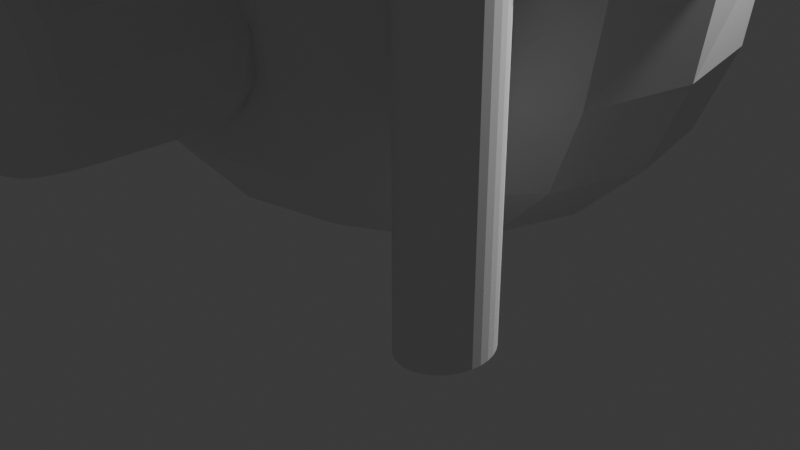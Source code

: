 # Source: ball_drop_machine.blend  (saved by Blender 4.0.36; exported with 4.5.12 LTS)
import bpy
from mathutils import Matrix  # noqa: F401  (used for matrix-valued properties, if any)

bpy.ops.wm.read_factory_settings(use_empty=True)
scene = bpy.context.scene
scene.name = 'Scene'

# ---- collections
col_collection = bpy.data.collections.new('Collection'); scene.collection.children.link(col_collection)

# ---- materials (node trees are filled in below, after node groups)
mat_material = bpy.data.materials.new('Material')
mat_material.alpha_threshold = 0.0
mat_material.use_transparent_shadow = False
mat_material.roughness = 0.5
mat_material.line_color = (0.0, 0.0, 0.0, 1.0)

# ---- material node trees
mat_material.use_nodes = True; mat_material.node_tree.nodes.clear()
_N = mat_material.node_tree.nodes; _L = mat_material.node_tree.links
n0 = _N.new('ShaderNodeOutputMaterial'); n0.name = 'Material Output'; n0.location = (300, 300)
n1 = _N.new('ShaderNodeBsdfPrincipled'); n1.name = 'Principled BSDF'; n1.location = (10, 300)
n1.inputs[3].default_value = 1.45
_L.new(n1.outputs[0], n0.inputs[0])
n0.is_active_output = True

# ---- world
world_world = bpy.data.worlds.new('World'); scene.world = world_world
world_world.use_nodes = True; world_world.node_tree.nodes.clear()
_N = world_world.node_tree.nodes; _L = world_world.node_tree.links
n0 = _N.new('ShaderNodeOutputWorld'); n0.name = 'World Output'; n0.location = (300, 300)
n1 = _N.new('ShaderNodeBackground'); n1.name = 'Background'; n1.location = (10, 300)
n1.inputs[0].default_value = (0.05088, 0.05088, 0.05088, 1.0)
_L.new(n1.outputs[0], n0.inputs[0])
n0.is_active_output = True
world_world.color = (0.05088, 0.05088, 0.05088)
world_world.use_sun_shadow = False
world_world.sun_shadow_jitter_overblur = 0.0

# ---- cameras
cam_camera = bpy.data.cameras.new('Camera')
cam_camera.clip_end = 100.0
cam_camera.ortho_scale = 7.314

# ---- lights
light_light = bpy.data.lights.new('Light', 'POINT')
light_light.transmission_factor = 0.0
light_light.use_soft_falloff = False
light_light.energy = 1000.0
light_light.shadow_soft_size = 0.1
light_light.shadow_maximum_resolution = 0.006
light_light.use_absolute_resolution = True

# ---- meshes
me_cube = bpy.data.meshes.new('Cube')
me_cube.from_pydata([(1.0, 1.0, 1.0), (1.0, 1.0, -1.0), (1.0, -1.0, 1.0), (1.0, -1.0, -1.0), (-1.0, 1.0, 1.0), (-1.0, 1.0, -1.0), (-1.0, -1.0, 1.0), (-1.0, -1.0, -1.0), (-1.0, 1.0, -5.258), (-1.0, -1.0, -5.258), (1.0, 1.0, -5.258), (1.0, -1.0, -5.258), (0.02923, 0.5686, -0.9152), (0.02923, 0.5686, -5.201), (0.1697, 0.5537, -0.9152), (0.1697, 0.5537, -5.201), (0.3047, 0.5094, -0.9152), (0.3047, 0.5094, -5.201), (0.4291, 0.4374, -0.9152), (0.4291, 0.4374, -5.201), (0.5382, 0.3406, -0.9152), (0.5382, 0.3406, -5.201), (0.6277, 0.2226, -0.9152), (0.6277, 0.2226, -5.201), (0.6943, 0.08793, -0.9152), (0.6943, 0.08793, -5.201), (0.7352, -0.05815, -0.9152), (0.7352, -0.05815, -5.201), (0.749, -0.2101, -0.9152), (0.749, -0.2101, -5.201), (0.7352, -0.362, -0.9152), (0.7352, -0.362, -5.201), (0.6943, -0.5081, -0.9152), (0.6943, -0.5081, -5.201), (0.6277, -0.6427, -0.9152), (0.6277, -0.6427, -5.201), (0.5382, -0.7607, -0.9152), (0.5382, -0.7607, -5.201), (0.4291, -0.8575, -0.9152), (0.4291, -0.8575, -5.201), (0.3047, -0.9295, -0.9152), (0.3047, -0.9295, -5.201), (0.1697, -0.9738, -0.9152), (0.1697, -0.9738, -5.201), (0.02923, -0.9888, -0.9152), (0.02923, -0.9888, -5.201), (-0.1112, -0.9738, -0.9152), (-0.1112, -0.9738, -5.201), (-0.2462, -0.9295, -0.9152), (-0.2462, -0.9295, -5.201), (-0.3707, -0.8575, -0.9152), (-0.3707, -0.8575, -5.201), (-0.4798, -0.7607, -0.9152), (-0.4798, -0.7607, -5.201), (-0.5693, -0.6427, -0.9152), (-0.5693, -0.6427, -5.201), (-0.6358, -0.5081, -0.9152), (-0.6358, -0.5081, -5.201), (-0.6768, -0.362, -0.9152), (-0.6768, -0.362, -5.201), (-0.6906, -0.2101, -0.9152), (-0.6906, -0.2101, -5.201), (-0.6768, -0.05815, -0.9152), (-0.6768, -0.05815, -5.201), (-0.6358, 0.08793, -0.9152), (-0.6358, 0.08793, -5.201), (-0.5693, 0.2226, -0.9152), (-0.5693, 0.2226, -5.201), (-0.4798, 0.3406, -0.9152), (-0.4798, 0.3406, -5.201), (-0.3707, 0.4374, -0.9152), (-0.3707, 0.4374, -5.201), (-0.2462, 0.5094, -0.9152), (-0.2462, 0.5094, -5.201), (-0.1112, 0.5537, -0.9152), (-0.1112, 0.5537, -5.201), (0.0, 0.336, 0.9422), (0.0, 0.336, 0.5277), (0.05436, 0.3295, 0.9422), (0.05436, 0.3295, 0.5277), (0.1066, 0.3104, 0.9422), (0.1066, 0.3104, 0.5277), (0.1548, 0.2793, 0.9422), (0.1548, 0.2793, 0.5277), (0.197, 0.2376, 0.9422), (0.197, 0.2376, 0.5277), (0.2317, 0.1867, 0.9422), (0.2317, 0.1867, 0.5277), (0.2574, 0.1286, 0.9422), (0.2574, 0.1286, 0.5277), (0.2733, 0.06554, 0.9422), (0.2733, 0.06554, 0.5277), (0.2786, 0.0, 0.9422), (0.2786, 0.0, 0.5277), (0.2733, -0.06554, 0.9422), (0.2733, -0.06554, 0.5277), (0.2574, -0.1286, 0.9422), (0.2574, -0.1286, 0.5277), (0.2317, -0.1867, 0.9422), (0.2317, -0.1867, 0.5277), (0.197, -0.2376, 0.9422), (0.197, -0.2376, 0.5277), (0.1548, -0.2793, 0.9422), (0.1548, -0.2793, 0.5277), (0.1066, -0.3104, 0.9422), (0.1066, -0.3104, 0.5277), (0.05436, -0.3295, 0.9422), (0.05436, -0.3295, 0.5277), (0.0, -0.336, 0.9422), (0.0, -0.336, 0.5277), (-0.05436, -0.3295, 0.9422), (-0.05436, -0.3295, 0.5277), (-0.1066, -0.3104, 0.9422), (-0.1066, -0.3104, 0.5277), (-0.1548, -0.2793, 0.9422), (-0.1548, -0.2793, 0.5277), (-0.197, -0.2376, 0.9422), (-0.197, -0.2376, 0.5277), (-0.2317, -0.1867, 0.9422), (-0.2317, -0.1867, 0.5277), (-0.2574, -0.1286, 0.9422), (-0.2574, -0.1286, 0.5277), (-0.2733, -0.06554, 0.9422), (-0.2733, -0.06554, 0.5277), (-0.2786, 0.0, 0.9422), (-0.2786, 0.0, 0.5277), (-0.2733, 0.06554, 0.9422), (-0.2733, 0.06554, 0.5277), (-0.2574, 0.1286, 0.9422), (-0.2574, 0.1286, 0.5277), (-0.2317, 0.1867, 0.9422), (-0.2317, 0.1867, 0.5277), (-0.197, 0.2376, 0.9422), (-0.197, 0.2376, 0.5277), (-0.1548, 0.2793, 0.9422), (-0.1548, 0.2793, 0.5277), (-0.1066, 0.3104, 0.9422), (-0.1066, 0.3104, 0.5277), (-0.05436, 0.3295, 0.9422), (-0.05436, 0.3295, 0.5277), (-1.0, 1.0, -5.224), (-1.0, -1.0, -5.224), (1.0, 1.0, -5.224), (1.0, -1.0, -5.224), (-1.0, 1.0, -5.176), (-1.0, -1.0, -5.176), (1.0, 1.0, -5.176), (1.0, -1.0, -5.176), (0.9831, -1.0, -1.0), (0.9831, 1.0, -1.0), (0.9831, -1.0, -5.258), (0.9831, 1.0, -5.258), (-0.9679, 1.0, -1.0), (-0.9679, -1.0, -1.0), (-0.9679, 1.0, -5.258), (-0.9679, -1.0, -5.258), (-1.0, 1.0, -5.294), (-1.0, -1.0, -5.294), (1.0, 1.0, -5.294), (1.0, -1.0, -5.294), (1.0, 0.8714, -1.0), (-1.0, 0.8714, -1.0), (1.0, 0.8714, -5.258), (-1.0, 0.8714, -5.258), (0.9334, -1.0, -1.0), (0.9334, 1.0, -1.0), (0.9334, -1.0, -5.258), (0.9334, 1.0, -5.258), (-1.0, 1.0, -5.171), (-1.0, -1.0, -5.171), (1.0, 1.0, -5.171), (1.0, -1.0, -5.171), (-1.0, 1.0, -5.252), (-1.0, -1.0, -5.252), (1.0, 1.0, -5.252), (1.0, -1.0, -5.252), (-0.9285, 1.0, -1.0), (-0.9285, -1.0, -1.0), (-0.9285, 1.0, -5.258), (-0.9285, -1.0, -5.258), (1.001, -0.8061, -1.036), (1.001, -0.8061, -5.128), (1.004, 0.8526, -1.036), (1.004, 0.8526, -5.128), (0.9804, -0.8061, -1.602), (0.9804, -0.8061, -4.562), (0.9804, 0.8526, -1.036), (0.9804, 0.8526, -5.128), (-0.9249, 0.8503, -0.9948), (-0.9249, 0.8503, -5.167), (-0.9249, -0.9986, -0.9948), (-0.9249, -0.9986, -5.167), (-0.9787, 0.8503, -0.9948), (-0.9787, 0.8503, -5.167), (-0.9787, -0.9986, -0.9948), (-0.9787, -0.9986, -5.167), (0.9293, 0.9963, -0.9867), (0.9293, 0.9963, -5.131), (0.9293, 0.9577, -0.9867), (0.9293, 0.9577, -5.131), (-0.9377, 0.9963, -0.9867), (-0.9377, 0.9963, -5.131), (-0.9377, 0.9577, -0.9867), (-0.9377, 0.9577, -5.131), (-0.9972, -0.9801, -0.9572), (-0.9972, -0.9801, -5.165), (-0.9972, 0.8931, -0.9572), (-0.9972, 0.8931, -5.165), (-0.9681, -0.9801, -0.9572), (-0.9681, -0.9801, -5.165), (-0.9681, 0.8931, -0.9572), (-0.9681, 0.8931, -5.165), (-0.9362, 0.9227, -5.24), (-0.9362, 0.9227, -5.273), (-0.9362, -0.9737, -5.24), (-0.9362, -0.9737, -5.273), (0.9104, 0.9227, -5.24), (0.9104, 0.9227, -5.273), (0.9104, -0.9737, -5.24), (0.9104, -0.9737, -5.273), (1.005, -1.012, -1.003), (1.005, -1.012, -0.9651), (1.005, 0.9851, -1.003), (1.005, 0.9851, -0.9651), (-0.9746, -1.012, -1.003), (-0.9746, -1.012, -0.9651), (-0.9746, 0.9851, -1.003), (-0.9746, 0.9851, -0.9651)], [(21, 19), (20, 22), (22, 24), (24, 26), (26, 28), (28, 30), (31, 29), (30, 32), (33, 31), (32, 34), (34, 36), (36, 38), (38, 40), (41, 39), (40, 42), (43, 41), (42, 44), (45, 43), (44, 46), (47, 45), (46, 48), (49, 47), (48, 50), (51, 49), (50, 52), (52, 54), (54, 56), (56, 58), (58, 60), (61, 59), (63, 61), (71, 69), (75, 74)], [(0, 4, 6, 2), (3, 2, 6, 7), (7, 6, 4, 5), (5, 1, 160, 161), (1, 0, 2, 3), (5, 4, 0, 1), (10, 11, 143, 142), (1, 5, 7, 3), (8, 9, 155, 154), (3, 11, 150, 148), (78, 79, 81, 80), (76, 77, 79, 78), (80, 81, 83, 82), (82, 83, 85, 84), (84, 85, 87, 86), (86, 87, 89, 88), (88, 89, 91, 90), (90, 91, 93, 92), (92, 93, 95, 94), (94, 95, 97, 96), (96, 97, 99, 98), (98, 99, 101, 100), (100, 101, 103, 102), (102, 103, 105, 104), (104, 105, 107, 106), (106, 107, 109, 108), (108, 109, 111, 110), (110, 111, 113, 112), (112, 113, 115, 114), (114, 115, 117, 116), (116, 117, 119, 118), (118, 119, 121, 120), (120, 121, 123, 122), (122, 123, 125, 124), (124, 125, 127, 126), (126, 127, 129, 128), (128, 129, 131, 130), (130, 131, 133, 132), (132, 133, 135, 134), (134, 135, 137, 136), (78, 80, 82, 84, 86, 88, 90, 92, 94, 96, 98, 100, 102, 104, 106, 108, 110, 112, 114, 116, 118, 120, 122, 124, 126, 128, 130, 132, 134, 136, 138, 76), (136, 137, 139, 138), (138, 139, 77, 76), (81, 79, 77, 139, 137, 135, 133, 131, 129, 127, 125, 123, 121, 119, 117, 115, 113, 111, 109, 107, 105, 103, 101, 99, 97, 95, 93, 91, 89, 87, 85, 83), (14, 12, 13, 15), (17, 19, 18, 16), (71, 70, 72, 73), (18, 19, 17, 15, 13, 75, 73, 71, 70, 72, 74, 12, 14, 16), (143, 141, 145, 147), (8, 10, 142, 140), (11, 9, 141, 143), (9, 8, 140, 141), (147, 145, 157, 159), (141, 140, 144, 145), (142, 143, 147, 146), (140, 142, 146, 144), (148, 150, 166, 164), (11, 10, 151, 150), (1, 3, 148, 149), (10, 1, 149, 151), (152, 154, 178, 176), (5, 8, 154, 152), (7, 5, 152, 153), (9, 7, 153, 155), (157, 156, 168, 169), (145, 144, 156, 157), (146, 147, 159, 158), (144, 146, 158, 156), (161, 160, 162, 163), (8, 5, 161, 163), (10, 8, 163, 162), (1, 10, 162, 160), (165, 164, 166, 167), (150, 151, 167, 166), (151, 149, 165, 167), (149, 148, 164, 165), (170, 171, 175, 174), (158, 159, 171, 170), (156, 158, 170, 168), (159, 157, 169, 171), (172, 174, 175, 173), (168, 170, 174, 172), (171, 169, 173, 175), (169, 168, 172, 173), (177, 176, 178, 179), (153, 152, 176, 177), (155, 153, 177, 179), (154, 155, 179, 178), (180, 181, 183, 182), (182, 183, 187, 186), (186, 187, 185, 184), (184, 185, 181, 180), (182, 186, 184, 180), (187, 183, 181, 185), (188, 189, 191, 190), (190, 191, 195, 194), (194, 195, 193, 192), (192, 193, 189, 188), (190, 194, 192, 188), (195, 191, 189, 193), (196, 197, 199, 198), (198, 199, 203, 202), (202, 203, 201, 200), (200, 201, 197, 196), (198, 202, 200, 196), (203, 199, 197, 201), (204, 205, 207, 206), (206, 207, 211, 210), (210, 211, 209, 208), (208, 209, 205, 204), (206, 210, 208, 204), (211, 207, 205, 209), (212, 213, 215, 214), (214, 215, 219, 218), (218, 219, 217, 216), (216, 217, 213, 212), (214, 218, 216, 212), (219, 215, 213, 217), (220, 221, 223, 222), (222, 223, 227, 226), (226, 227, 225, 224), (224, 225, 221, 220), (222, 226, 224, 220), (227, 223, 221, 225)])
_uv = me_cube.uv_layers.new(name='UVMap')
_uv.uv.foreach_set('vector', [0.625, 0.5, 0.875, 0.5, 0.875, 0.75, 0.625, 0.75, 0.375, 0.75, 0.625, 0.75, 0.625, 1.0, 0.375, 1.0, 0.375, 0.0, 0.625, 0.0, 0.625, 0.25, 0.375, 0.25, 0.375, 0.25, 0.375, 0.5, 0.375, 0.5, 0.375, 0.25, 0.375, 0.5, 0.625, 0.5, 0.625, 0.75, 0.375, 0.75, 0.375, 0.25, 0.625, 0.25, 0.625, 0.5, 0.375, 0.5, 0.375, 0.5, 0.375, 0.75, 0.375, 0.75, 0.375, 0.5, 0.0, 0.0, 0.0, 0.0, 0.0, 0.0, 0.0, 0.0, 0.375, 0.25, 0.375, 0.0, 0.375, 0.0, 0.375, 0.25, 0.0, 0.0, 0.0, 0.0, 0.0, 0.0, 0.0, 0.0, 1.0, 0.5, 1.0, 1.0, 0.9688, 1.0, 0.9688, 0.5, 0.9688, 0.5, 0.9688, 1.0, 0.9375, 1.0, 0.9375, 0.5, 0.9375, 0.5, 0.9375, 1.0, 0.9062, 1.0, 0.9062, 0.5, 0.9062, 0.5, 0.9062, 1.0, 0.875, 1.0, 0.875, 0.5, 0.875, 0.5, 0.875, 1.0, 0.8438, 1.0, 0.8438, 0.5, 0.8438, 0.5, 0.8438, 1.0, 0.8125, 1.0, 0.8125, 0.5, 0.8125, 0.5, 0.8125, 1.0, 0.7812, 1.0, 0.7812, 0.5, 0.7812, 0.5, 0.7812, 1.0, 0.75, 1.0, 0.75, 0.5, 0.75, 0.5, 0.75, 1.0, 0.7188, 1.0, 0.7188, 0.5, 0.7188, 0.5, 0.7188, 1.0, 0.6875, 1.0, 0.6875, 0.5, 0.6875, 0.5, 0.6875, 1.0, 0.6562, 1.0, 0.6562, 0.5, 0.6562, 0.5, 0.6562, 1.0, 0.625, 1.0, 0.625, 0.5, 0.625, 0.5, 0.625, 1.0, 0.5938, 1.0, 0.5938, 0.5, 0.5938, 0.5, 0.5938, 1.0, 0.5625, 1.0, 0.5625, 0.5, 0.5625, 0.5, 0.5625, 1.0, 0.5312, 1.0, 0.5312, 0.5, 0.5312, 0.5, 0.5312, 1.0, 0.5, 1.0, 0.5, 0.5, 0.5, 0.5, 0.5, 1.0, 0.4688, 1.0, 0.4688, 0.5, 0.4688, 0.5, 0.4688, 1.0, 0.4375, 1.0, 0.4375, 0.5, 0.4375, 0.5, 0.4375, 1.0, 0.4062, 1.0, 0.4062, 0.5, 0.4062, 0.5, 0.4062, 1.0, 0.375, 1.0, 0.375, 0.5, 0.375, 0.5, 0.375, 1.0, 0.3438, 1.0, 0.3438, 0.5, 0.3438, 0.5, 0.3438, 1.0, 0.3125, 1.0, 0.3125, 0.5, 0.3125, 0.5, 0.3125, 1.0, 0.2812, 1.0, 0.2812, 0.5, 0.2812, 0.5, 0.2812, 1.0, 0.25, 1.0, 0.25, 0.5, 0.25, 0.5, 0.25, 1.0, 0.2188, 1.0, 0.2188, 0.5, 0.2188, 0.5, 0.2188, 1.0, 0.1875, 1.0, 0.1875, 0.5, 0.1875, 0.5, 0.1875, 1.0, 0.1562, 1.0, 0.1562, 0.5, 0.1562, 0.5, 0.1562, 1.0, 0.125, 1.0, 0.125, 0.5, 0.125, 0.5, 0.125, 1.0, 0.09375, 1.0, 0.09375, 0.5, 0.09375, 0.5, 0.09375, 1.0, 0.0625, 1.0, 0.0625, 0.5, 0.2968, 0.4854, 0.3418, 0.4717, 0.3833, 0.4496, 0.4197, 0.4197, 0.4496, 0.3833, 0.4717, 0.3418, 0.4854, 0.2968, 0.49, 0.25, 0.4854, 0.2032, 0.4717, 0.1582, 0.4496, 0.1167, 0.4197, 0.08029, 0.3833, 0.05045, 0.3418, 0.02827, 0.2968, 0.01461, 0.25, 0.01, 0.2032, 0.01461, 0.1582, 0.02827, 0.1167, 0.05045, 0.08029, 0.08029, 0.05045, 0.1167, 0.02827, 0.1582, 0.01461, 0.2032, 0.01, 0.25, 0.01461, 0.2968, 0.02827, 0.3418, 0.05045, 0.3833, 0.08029, 0.4197, 0.1167, 0.4496, 0.1582, 0.4717, 0.2032, 0.4854, 0.25, 0.49, 0.0625, 0.5, 0.0625, 1.0, 0.03125, 1.0, 0.03125, 0.5, 0.03125, 0.5, 0.03125, 1.0, 0.0, 1.0, 0.0, 0.5, 0.8418, 0.4717, 0.7968, 0.4854, 0.75, 0.49, 0.7032, 0.4854, 0.6582, 0.4717, 0.6167, 0.4496, 0.5803, 0.4197, 0.5504, 0.3833, 0.5283, 0.3418, 0.5146, 0.2968, 0.51, 0.25, 0.5146, 0.2032, 0.5283, 0.1582, 0.5504, 0.1167, 0.5803, 0.08029, 0.6167, 0.05045, 0.6582, 0.02827, 0.7032, 0.01461, 0.75, 0.01, 0.7968, 0.01461, 0.8418, 0.02827, 0.8833, 0.05045, 0.9197, 0.08029, 0.9496, 0.1167, 0.9717, 0.1582, 0.9854, 0.2032, 0.99, 0.25, 0.9854, 0.2968, 0.9717, 0.3418, 0.9496, 0.3833, 0.9197, 0.4197, 0.8833, 0.4496, 0.0, 0.0, 0.0, 0.0, 0.0, 0.0, 0.0, 0.0, 0.0, 0.0, 0.0, 0.0, 0.0, 0.0, 0.0, 0.0, 0.0, 0.0, 0.0, 0.0, 0.0, 0.0, 0.0, 0.0, 0.0, 0.0, 0.0, 0.0, 0.0, 0.0, 0.0, 0.0, 0.0, 0.0, 0.0, 0.0, 0.0, 0.0, 0.0, 0.0, 0.0, 0.0, 0.0, 0.0, 0.0, 0.0, 0.0, 0.0, 0.0, 0.0, 0.0, 0.0, 0.0, 0.0, 0.0, 0.0, 0.0, 0.0, 0.0, 0.0, 0.375, 0.25, 0.375, 0.5, 0.375, 0.5, 0.375, 0.25, 0.0, 0.0, 0.0, 0.0, 0.0, 0.0, 0.0, 0.0, 0.375, 0.0, 0.375, 0.25, 0.375, 0.25, 0.375, 0.0, 0.0, 0.0, 0.0, 0.0, 0.0, 0.0, 0.0, 0.0, 0.375, 0.0, 0.375, 0.25, 0.375, 0.25, 0.375, 0.0, 0.375, 0.5, 0.375, 0.75, 0.375, 0.75, 0.375, 0.5, 0.375, 0.25, 0.375, 0.5, 0.375, 0.5, 0.375, 0.25, 0.0, 0.0, 0.0, 0.0, 0.0, 0.0, 0.0, 0.0, 0.375, 0.75, 0.375, 0.5, 0.375, 0.5, 0.375, 0.75, 0.0, 0.0, 0.0, 0.0, 0.0, 0.0, 0.0, 0.0, 0.375, 0.5, 0.375, 0.5, 0.375, 0.5, 0.375, 0.5, 0.375, 0.25, 0.375, 0.25, 0.375, 0.25, 0.375, 0.25, 0.375, 0.25, 0.375, 0.25, 0.375, 0.25, 0.375, 0.25, 0.0, 0.0, 0.0, 0.0, 0.0, 0.0, 0.0, 0.0, 0.0, 0.0, 0.0, 0.0, 0.0, 0.0, 0.0, 0.0, 0.375, 0.0, 0.375, 0.25, 0.375, 0.25, 0.375, 0.0, 0.375, 0.0, 0.375, 0.25, 0.375, 0.25, 0.375, 0.0, 0.375, 0.5, 0.375, 0.75, 0.375, 0.75, 0.375, 0.5, 0.375, 0.25, 0.375, 0.5, 0.375, 0.5, 0.375, 0.25, 0.375, 0.25, 0.375, 0.5, 0.375, 0.5, 0.375, 0.25, 0.375, 0.25, 0.375, 0.25, 0.375, 0.25, 0.375, 0.25, 0.375, 0.5, 0.375, 0.25, 0.375, 0.25, 0.375, 0.5, 0.375, 0.5, 0.375, 0.5, 0.375, 0.5, 0.375, 0.5, 0.375, 0.5, 0.375, 0.75, 0.375, 0.75, 0.375, 0.5, 0.375, 0.75, 0.375, 0.5, 0.375, 0.5, 0.375, 0.75, 0.375, 0.5, 0.375, 0.5, 0.375, 0.5, 0.375, 0.5, 0.0, 0.0, 0.0, 0.0, 0.0, 0.0, 0.0, 0.0, 0.375, 0.5, 0.375, 0.75, 0.375, 0.75, 0.375, 0.5, 0.375, 0.5, 0.375, 0.75, 0.375, 0.75, 0.375, 0.5, 0.375, 0.25, 0.375, 0.5, 0.375, 0.5, 0.375, 0.25, 0.0, 0.0, 0.0, 0.0, 0.0, 0.0, 0.0, 0.0, 0.125, 0.5, 0.375, 0.5, 0.375, 0.75, 0.125, 0.75, 0.375, 0.25, 0.375, 0.5, 0.375, 0.5, 0.375, 0.25, 0.0, 0.0, 0.0, 0.0, 0.0, 0.0, 0.0, 0.0, 0.375, 0.0, 0.375, 0.25, 0.375, 0.25, 0.375, 0.0, 0.375, 0.0, 0.375, 0.25, 0.375, 0.25, 0.375, 0.0, 0.0, 0.0, 0.0, 0.0, 0.0, 0.0, 0.0, 0.0, 0.0, 0.0, 0.0, 0.0, 0.0, 0.0, 0.0, 0.0, 0.375, 0.25, 0.375, 0.0, 0.375, 0.0, 0.375, 0.25, 0.375, 0.0, 0.625, 0.0, 0.625, 0.2154, 0.375, 0.2154, 0.375, 0.2154, 0.625, 0.2154, 0.625, 0.5346, 0.375, 0.5346, 0.375, 0.5346, 0.625, 0.5346, 0.5904, 0.75, 0.4096, 0.75, 0.4096, 0.75, 0.5904, 0.75, 0.625, 0.9654, 0.375, 0.9654, 0.125, 0.5346, 0.375, 0.5346, 0.4096, 0.75, 0.1596, 0.75, 0.625, 0.5346, 0.875, 0.5346, 0.8404, 0.75, 0.5904, 0.75, 0.375, 0.0, 0.625, 0.0, 0.625, 0.25, 0.375, 0.25, 0.375, 0.25, 0.625, 0.25, 0.625, 0.5, 0.375, 0.5, 0.375, 0.5, 0.625, 0.5, 0.625, 0.75, 0.375, 0.75, 0.375, 0.75, 0.625, 0.75, 0.625, 1.0, 0.375, 1.0, 0.125, 0.5, 0.375, 0.5, 0.375, 0.75, 0.125, 0.75, 0.625, 0.5, 0.875, 0.5, 0.875, 0.75, 0.625, 0.75, 0.375, 0.0, 0.625, 0.0, 0.625, 0.25, 0.375, 0.25, 0.375, 0.25, 0.625, 0.25, 0.625, 0.5, 0.375, 0.5, 0.375, 0.5, 0.625, 0.5, 0.625, 0.75, 0.375, 0.75, 0.375, 0.75, 0.625, 0.75, 0.625, 1.0, 0.375, 1.0, 0.125, 0.5, 0.375, 0.5, 0.375, 0.75, 0.125, 0.75, 0.625, 0.5, 0.875, 0.5, 0.875, 0.75, 0.625, 0.75, 0.375, 0.0, 0.625, 0.0, 0.625, 0.25, 0.375, 0.25, 0.375, 0.25, 0.625, 0.25, 0.625, 0.5, 0.375, 0.5, 0.375, 0.5, 0.625, 0.5, 0.625, 0.75, 0.375, 0.75, 0.375, 0.75, 0.625, 0.75, 0.625, 1.0, 0.375, 1.0, 0.125, 0.5, 0.375, 0.5, 0.375, 0.75, 0.125, 0.75, 0.625, 0.5, 0.875, 0.5, 0.875, 0.75, 0.625, 0.75, 0.375, 0.0, 0.625, 0.0, 0.625, 0.25, 0.375, 0.25, 0.375, 0.25, 0.625, 0.25, 0.625, 0.5, 0.375, 0.5, 0.375, 0.5, 0.625, 0.5, 0.625, 0.75, 0.375, 0.75, 0.375, 0.75, 0.625, 0.75, 0.625, 1.0, 0.375, 1.0, 0.125, 0.5, 0.375, 0.5, 0.375, 0.75, 0.125, 0.75, 0.625, 0.5, 0.875, 0.5, 0.875, 0.75, 0.625, 0.75, 0.375, -0.1173, 0.625, -0.1173, 0.625, 0.1327, 0.375, 0.1327, 0.375, 0.1327, 0.625, 0.1327, 0.625, 0.6173, 0.375, 0.6173, 0.375, 0.6173, 0.625, 0.6173, 0.625, 0.75, 0.375, 0.75, 0.375, 0.75, 0.625, 0.75, 0.625, 1.0, 0.375, 1.0, 0.125, 0.6173, 0.375, 0.6173, 0.375, 0.75, 0.125, 0.8673, 0.625, 0.6173, 0.875, 0.6173, 0.875, 0.8673, 0.625, 0.75])
me_cube.materials.append(mat_material)
me_cube.use_mirror_vertex_groups = False
me_cube.update()
me_cylinder_001 = bpy.data.meshes.new('Cylinder.001')
me_cylinder_001.from_pydata([(0.0, 1.0, -1.0), (0.0, 1.0, 1.0), (0.1951, 0.9808, -1.0), (0.1951, 0.9808, 1.0), (0.3827, 0.9239, -1.0), (0.3827, 0.9239, 1.0), (0.5556, 0.8315, -1.0), (0.5556, 0.8315, 1.0), (0.7071, 0.7071, -1.0), (0.7071, 0.7071, 1.0), (0.8315, 0.5556, -1.0), (0.8315, 0.5556, 1.0), (0.9239, 0.3827, -1.0), (0.9239, 0.3827, 1.0), (0.9808, 0.1951, -1.0), (0.9808, 0.1951, 1.0), (1.0, 0.0, -1.0), (1.0, 0.0, 1.0), (0.9808, -0.1951, -1.0), (0.9808, -0.1951, 1.0), (0.9239, -0.3827, -1.0), (0.9239, -0.3827, 1.0), (0.8315, -0.5556, -1.0), (0.8315, -0.5556, 1.0), (0.7071, -0.7071, -1.0), (0.7071, -0.7071, 1.0), (0.5556, -0.8315, -1.0), (0.5556, -0.8315, 1.0), (0.3827, -0.9239, -1.0), (0.3827, -0.9239, 1.0), (0.1951, -0.9808, -1.0), (0.1951, -0.9808, 1.0), (0.0, -1.0, -1.0), (0.0, -1.0, 1.0), (-0.1951, -0.9808, -1.0), (-0.1951, -0.9808, 1.0), (-0.3827, -0.9239, -1.0), (-0.3827, -0.9239, 1.0), (-0.5556, -0.8315, -1.0), (-0.5556, -0.8315, 1.0), (-0.7071, -0.7071, -1.0), (-0.7071, -0.7071, 1.0), (-0.8315, -0.5556, -1.0), (-0.8315, -0.5556, 1.0), (-0.9239, -0.3827, -1.0), (-0.9239, -0.3827, 1.0), (-0.9808, -0.1951, -1.0), (-0.9808, -0.1951, 1.0), (-1.0, 0.0, -1.0), (-1.0, 0.0, 1.0), (-0.9808, 0.1951, -1.0), (-0.9808, 0.1951, 1.0), (-0.9239, 0.3827, -1.0), (-0.9239, 0.3827, 1.0), (-0.8315, 0.5556, -1.0), (-0.8315, 0.5556, 1.0), (-0.7071, 0.7071, -1.0), (-0.7071, 0.7071, 1.0), (-0.5556, 0.8315, -1.0), (-0.5556, 0.8315, 1.0), (-0.3827, 0.9239, -1.0), (-0.3827, 0.9239, 1.0), (-0.1951, 0.9808, -1.0), (-0.1951, 0.9808, 1.0)], [], [(0, 1, 3, 2), (2, 3, 5, 4), (4, 5, 7, 6), (6, 7, 9, 8), (8, 9, 11, 10), (10, 11, 13, 12), (12, 13, 15, 14), (14, 15, 17, 16), (16, 17, 19, 18), (18, 19, 21, 20), (20, 21, 23, 22), (22, 23, 25, 24), (24, 25, 27, 26), (26, 27, 29, 28), (28, 29, 31, 30), (30, 31, 33, 32), (32, 33, 35, 34), (34, 35, 37, 36), (36, 37, 39, 38), (38, 39, 41, 40), (40, 41, 43, 42), (42, 43, 45, 44), (44, 45, 47, 46), (46, 47, 49, 48), (48, 49, 51, 50), (50, 51, 53, 52), (52, 53, 55, 54), (54, 55, 57, 56), (56, 57, 59, 58), (58, 59, 61, 60), (3, 1, 63, 61, 59, 57, 55, 53, 51, 49, 47, 45, 43, 41, 39, 37, 35, 33, 31, 29, 27, 25, 23, 21, 19, 17, 15, 13, 11, 9, 7, 5), (60, 61, 63, 62), (62, 63, 1, 0), (0, 2, 4, 6, 8, 10, 12, 14, 16, 18, 20, 22, 24, 26, 28, 30, 32, 34, 36, 38, 40, 42, 44, 46, 48, 50, 52, 54, 56, 58, 60, 62)])
_uv = me_cylinder_001.uv_layers.new(name='UVMap')
_uv.uv.foreach_set('vector', [1.0, 0.5, 1.0, 1.0, 0.9688, 1.0, 0.9688, 0.5, 0.9688, 0.5, 0.9688, 1.0, 0.9375, 1.0, 0.9375, 0.5, 0.9375, 0.5, 0.9375, 1.0, 0.9062, 1.0, 0.9062, 0.5, 0.9062, 0.5, 0.9062, 1.0, 0.875, 1.0, 0.875, 0.5, 0.875, 0.5, 0.875, 1.0, 0.8438, 1.0, 0.8438, 0.5, 0.8438, 0.5, 0.8438, 1.0, 0.8125, 1.0, 0.8125, 0.5, 0.8125, 0.5, 0.8125, 1.0, 0.7812, 1.0, 0.7812, 0.5, 0.7812, 0.5, 0.7812, 1.0, 0.75, 1.0, 0.75, 0.5, 0.75, 0.5, 0.75, 1.0, 0.7188, 1.0, 0.7188, 0.5, 0.7188, 0.5, 0.7188, 1.0, 0.6875, 1.0, 0.6875, 0.5, 0.6875, 0.5, 0.6875, 1.0, 0.6562, 1.0, 0.6562, 0.5, 0.6562, 0.5, 0.6562, 1.0, 0.625, 1.0, 0.625, 0.5, 0.625, 0.5, 0.625, 1.0, 0.5938, 1.0, 0.5938, 0.5, 0.5938, 0.5, 0.5938, 1.0, 0.5625, 1.0, 0.5625, 0.5, 0.5625, 0.5, 0.5625, 1.0, 0.5312, 1.0, 0.5312, 0.5, 0.5312, 0.5, 0.5312, 1.0, 0.5, 1.0, 0.5, 0.5, 0.5, 0.5, 0.5, 1.0, 0.4688, 1.0, 0.4688, 0.5, 0.4688, 0.5, 0.4688, 1.0, 0.4375, 1.0, 0.4375, 0.5, 0.4375, 0.5, 0.4375, 1.0, 0.4062, 1.0, 0.4062, 0.5, 0.4062, 0.5, 0.4062, 1.0, 0.375, 1.0, 0.375, 0.5, 0.375, 0.5, 0.375, 1.0, 0.3438, 1.0, 0.3438, 0.5, 0.3438, 0.5, 0.3438, 1.0, 0.3125, 1.0, 0.3125, 0.5, 0.3125, 0.5, 0.3125, 1.0, 0.2812, 1.0, 0.2812, 0.5, 0.2812, 0.5, 0.2812, 1.0, 0.25, 1.0, 0.25, 0.5, 0.25, 0.5, 0.25, 1.0, 0.2188, 1.0, 0.2188, 0.5, 0.2188, 0.5, 0.2188, 1.0, 0.1875, 1.0, 0.1875, 0.5, 0.1875, 0.5, 0.1875, 1.0, 0.1562, 1.0, 0.1562, 0.5, 0.1562, 0.5, 0.1562, 1.0, 0.125, 1.0, 0.125, 0.5, 0.125, 0.5, 0.125, 1.0, 0.09375, 1.0, 0.09375, 0.5, 0.09375, 0.5, 0.09375, 1.0, 0.0625, 1.0, 0.0625, 0.5, 0.2968, 0.4854, 0.25, 0.49, 0.2032, 0.4854, 0.1582, 0.4717, 0.1167, 0.4496, 0.08029, 0.4197, 0.05045, 0.3833, 0.02827, 0.3418, 0.01461, 0.2968, 0.01, 0.25, 0.01461, 0.2032, 0.02827, 0.1582, 0.05045, 0.1167, 0.08029, 0.08029, 0.1167, 0.05045, 0.1582, 0.02827, 0.2032, 0.01461, 0.25, 0.01, 0.2968, 0.01461, 0.3418, 0.02827, 0.3833, 0.05045, 0.4197, 0.08029, 0.4496, 0.1167, 0.4717, 0.1582, 0.4854, 0.2032, 0.49, 0.25, 0.4854, 0.2968, 0.4717, 0.3418, 0.4496, 0.3833, 0.4197, 0.4197, 0.3833, 0.4496, 0.3418, 0.4717, 0.0625, 0.5, 0.0625, 1.0, 0.03125, 1.0, 0.03125, 0.5, 0.03125, 0.5, 0.03125, 1.0, 0.0, 1.0, 0.0, 0.5, 0.75, 0.49, 0.7968, 0.4854, 0.8418, 0.4717, 0.8833, 0.4496, 0.9197, 0.4197, 0.9496, 0.3833, 0.9717, 0.3418, 0.9854, 0.2968, 0.99, 0.25, 0.9854, 0.2032, 0.9717, 0.1582, 0.9496, 0.1167, 0.9197, 0.08029, 0.8833, 0.05045, 0.8418, 0.02827, 0.7968, 0.01461, 0.75, 0.01, 0.7032, 0.01461, 0.6582, 0.02827, 0.6167, 0.05045, 0.5803, 0.08029, 0.5504, 0.1167, 0.5283, 0.1582, 0.5146, 0.2032, 0.51, 0.25, 0.5146, 0.2968, 0.5283, 0.3418, 0.5504, 0.3833, 0.5803, 0.4197, 0.6167, 0.4496, 0.6582, 0.4717, 0.7032, 0.4854])
_ca = me_cylinder_001.color_attributes.new('Attribute', 'BYTE_COLOR', 'CORNER')
_ca.data.foreach_set('color', [1.0, 1.0, 1.0, 1.0, 0.1144, 0.8469, 1.0, 1.0, 0.1144, 0.8469, 1.0, 1.0, 1.0, 1.0, 1.0, 1.0, 1.0, 1.0, 1.0, 1.0, 0.1144, 0.8469, 1.0, 1.0, 0.1144, 0.8469, 1.0, 1.0, 1.0, 1.0, 1.0, 1.0, 1.0, 1.0, 1.0, 1.0, 0.1144, 0.8469, 1.0, 1.0, 0.1144, 0.8469, 1.0, 1.0, 1.0, 1.0, 1.0, 1.0, 1.0, 1.0, 1.0, 1.0, 0.1144, 0.8469, 1.0, 1.0, 0.1144, 0.8469, 1.0, 1.0, 1.0, 1.0, 1.0, 1.0, 1.0, 1.0, 1.0, 1.0, 0.1144, 0.8469, 1.0, 1.0, 0.117, 0.8469, 1.0, 1.0, 1.0, 1.0, 1.0, 1.0, 1.0, 1.0, 1.0, 1.0, 0.117, 0.8469, 1.0, 1.0, 0.8879, 0.9823, 1.0, 1.0, 1.0, 1.0, 1.0, 1.0, 1.0, 1.0, 1.0, 1.0, 0.8879, 0.9823, 1.0, 1.0, 1.0, 1.0, 1.0, 1.0, 1.0, 1.0, 1.0, 1.0, 1.0, 1.0, 1.0, 1.0, 1.0, 1.0, 1.0, 1.0, 1.0, 1.0, 1.0, 1.0, 1.0, 1.0, 1.0, 1.0, 1.0, 1.0, 1.0, 1.0, 1.0, 1.0, 1.0, 1.0, 1.0, 1.0, 1.0, 1.0, 1.0, 1.0, 1.0, 1.0, 1.0, 1.0, 1.0, 1.0, 1.0, 1.0, 1.0, 1.0, 1.0, 1.0, 1.0, 1.0, 1.0, 1.0, 1.0, 1.0, 1.0, 1.0, 1.0, 1.0, 1.0, 1.0, 1.0, 1.0, 1.0, 1.0, 1.0, 1.0, 1.0, 1.0, 1.0, 1.0, 1.0, 1.0, 1.0, 1.0, 1.0, 1.0, 1.0, 1.0, 1.0, 1.0, 1.0, 1.0, 1.0, 1.0, 1.0, 1.0, 1.0, 1.0, 1.0, 1.0, 1.0, 1.0, 1.0, 1.0, 1.0, 1.0, 1.0, 1.0, 1.0, 1.0, 1.0, 1.0, 1.0, 1.0, 1.0, 1.0, 1.0, 1.0, 1.0, 1.0, 1.0, 1.0, 1.0, 1.0, 1.0, 1.0, 1.0, 1.0, 1.0, 1.0, 1.0, 1.0, 1.0, 1.0, 1.0, 1.0, 1.0, 1.0, 1.0, 1.0, 1.0, 1.0, 1.0, 1.0, 1.0, 1.0, 1.0, 1.0, 1.0, 1.0, 1.0, 1.0, 1.0, 1.0, 1.0, 1.0, 1.0, 1.0, 1.0, 1.0, 1.0, 1.0, 1.0, 1.0, 1.0, 1.0, 1.0, 1.0, 1.0, 1.0, 1.0, 1.0, 1.0, 1.0, 1.0, 1.0, 1.0, 1.0, 1.0, 1.0, 1.0, 1.0, 1.0, 1.0, 1.0, 1.0, 1.0, 1.0, 1.0, 1.0, 1.0, 1.0, 1.0, 1.0, 1.0, 1.0, 1.0, 1.0, 1.0, 1.0, 1.0, 1.0, 1.0, 1.0, 1.0, 1.0, 1.0, 1.0, 1.0, 1.0, 1.0, 1.0, 1.0, 1.0, 1.0, 1.0, 1.0, 1.0, 1.0, 1.0, 1.0, 1.0, 1.0, 1.0, 1.0, 1.0, 1.0, 1.0, 1.0, 1.0, 1.0, 1.0, 0.9387, 0.9911, 1.0, 1.0, 1.0, 1.0, 1.0, 1.0, 1.0, 1.0, 1.0, 1.0, 0.9387, 0.9911, 1.0, 1.0, 0.1559, 0.855, 1.0, 1.0, 1.0, 1.0, 1.0, 1.0, 1.0, 1.0, 1.0, 1.0, 0.1559, 0.855, 1.0, 1.0, 0.1144, 0.8469, 1.0, 1.0, 1.0, 1.0, 1.0, 1.0, 1.0, 1.0, 1.0, 1.0, 0.1144, 0.8469, 1.0, 1.0, 0.1144, 0.8469, 1.0, 1.0, 1.0, 1.0, 1.0, 1.0, 1.0, 1.0, 1.0, 1.0, 0.1144, 0.8469, 1.0, 1.0, 0.1144, 0.8469, 1.0, 1.0, 0.9734, 1.0, 1.0, 1.0, 0.9734, 1.0, 1.0, 1.0, 0.1144, 0.8469, 1.0, 1.0, 0.1274, 0.8469, 1.0, 1.0, 0.6445, 0.9473, 1.0, 1.0, 0.6445, 0.9473, 1.0, 1.0, 0.1274, 0.8469, 1.0, 1.0, 0.1144, 0.8469, 1.0, 1.0, 0.4233, 0.9047, 1.0, 1.0, 0.4233, 0.9047, 1.0, 1.0, 0.1144, 0.8469, 1.0, 1.0, 0.1144, 0.8469, 1.0, 1.0, 0.1981, 0.8632, 1.0, 1.0, 0.1981, 0.8632, 1.0, 1.0, 0.1144, 0.8469, 1.0, 1.0, 0.1144, 0.8469, 1.0, 1.0, 0.1221, 0.855, 1.0, 1.0, 0.1221, 0.855, 1.0, 1.0, 0.1144, 0.8469, 1.0, 1.0, 0.1144, 0.8469, 1.0, 1.0, 0.117, 0.8469, 1.0, 1.0, 0.1144, 0.8469, 1.0, 1.0, 0.1144, 0.8469, 1.0, 1.0, 0.1144, 0.8469, 1.0, 1.0, 0.1144, 0.8469, 1.0, 1.0, 0.1144, 0.8469, 1.0, 1.0, 0.1144, 0.8469, 1.0, 1.0, 0.1144, 0.8469, 1.0, 1.0, 0.1274, 0.8469, 1.0, 1.0, 0.1144, 0.8469, 1.0, 1.0, 0.1144, 0.8469, 1.0, 1.0, 0.1144, 0.8469, 1.0, 1.0, 0.1559, 0.855, 1.0, 1.0, 0.9387, 0.9911, 1.0, 1.0, 1.0, 1.0, 1.0, 1.0, 1.0, 1.0, 1.0, 1.0, 1.0, 1.0, 1.0, 1.0, 1.0, 1.0, 1.0, 1.0, 1.0, 1.0, 1.0, 1.0, 1.0, 1.0, 1.0, 1.0, 1.0, 1.0, 1.0, 1.0, 1.0, 1.0, 1.0, 1.0, 1.0, 1.0, 1.0, 1.0, 1.0, 1.0, 1.0, 1.0, 1.0, 1.0, 1.0, 1.0, 1.0, 1.0, 1.0, 1.0, 1.0, 1.0, 1.0, 1.0, 1.0, 1.0, 1.0, 1.0, 0.8879, 0.9823, 1.0, 1.0, 0.117, 0.8469, 1.0, 1.0, 0.1144, 0.8469, 1.0, 1.0, 0.1144, 0.8469, 1.0, 1.0, 0.1144, 0.8469, 1.0, 1.0, 0.117, 0.8469, 1.0, 1.0, 0.1144, 0.8469, 1.0, 1.0, 0.1144, 0.8469, 1.0, 1.0, 0.4564, 0.9131, 1.0, 1.0, 0.4564, 0.9131, 1.0, 1.0, 0.1144, 0.8469, 1.0, 1.0, 0.1144, 0.8469, 1.0, 1.0, 1.0, 1.0, 1.0, 1.0, 1.0, 1.0, 1.0, 1.0, 1.0, 1.0, 1.0, 1.0, 1.0, 1.0, 1.0, 1.0, 1.0, 1.0, 1.0, 1.0, 1.0, 1.0, 1.0, 1.0, 1.0, 1.0, 1.0, 1.0, 1.0, 1.0, 1.0, 1.0, 1.0, 1.0, 1.0, 1.0, 1.0, 1.0, 1.0, 1.0, 1.0, 1.0, 1.0, 1.0, 1.0, 1.0, 1.0, 1.0, 1.0, 1.0, 1.0, 1.0, 1.0, 1.0, 1.0, 1.0, 1.0, 1.0, 1.0, 1.0, 1.0, 1.0, 1.0, 1.0, 1.0, 1.0, 1.0, 1.0, 1.0, 1.0, 1.0, 1.0, 1.0, 1.0, 1.0, 1.0, 1.0, 1.0, 1.0, 1.0, 1.0, 1.0, 1.0, 1.0, 1.0, 1.0, 1.0, 1.0, 1.0, 1.0, 1.0, 1.0, 1.0, 1.0, 1.0, 1.0, 1.0, 1.0, 1.0, 1.0, 1.0, 1.0, 1.0, 1.0, 0.9734, 1.0, 1.0, 1.0, 0.6445, 0.9473, 1.0, 1.0, 0.4233, 0.9047, 1.0, 1.0, 0.1981, 0.8632, 1.0, 1.0, 0.1221, 0.855, 1.0, 1.0, 0.117, 0.8469, 1.0, 1.0, 0.4564, 0.9131, 1.0, 1.0])
me_cylinder_001.update()
me_cylinder_003 = bpy.data.meshes.new('Cylinder.003')
me_cylinder_003.from_pydata([(0.0, 1.0, -1.0), (0.0, 1.0, 1.0), (0.1951, 0.9808, -1.0), (0.1951, 0.9808, 1.0), (0.3827, 0.9239, -1.0), (0.3827, 0.9239, 1.0), (0.5556, 0.8315, -1.0), (0.5556, 0.8315, 1.0), (0.7071, 0.7071, -1.0), (0.7071, 0.7071, 1.0), (0.8315, 0.5556, -1.0), (0.8315, 0.5556, 1.0), (0.9239, 0.3827, -1.0), (0.9239, 0.3827, 1.0), (0.9808, 0.1951, -1.0), (0.9808, 0.1951, 1.0), (1.0, 0.0, -1.0), (1.0, 0.0, 1.0), (0.9808, -0.1951, -1.0), (0.9808, -0.1951, 1.0), (0.9239, -0.3827, -1.0), (0.9239, -0.3827, 1.0), (0.8315, -0.5556, -1.0), (0.8315, -0.5556, 1.0), (0.7071, -0.7071, -1.0), (0.7071, -0.7071, 1.0), (0.5556, -0.8315, -1.0), (0.5556, -0.8315, 1.0), (0.3827, -0.9239, -1.0), (0.3827, -0.9239, 1.0), (0.1951, -0.9808, -1.0), (0.1951, -0.9808, 1.0), (0.0, -1.0, -1.0), (0.0, -1.0, 1.0), (-0.1951, -0.9808, -1.0), (-0.1951, -0.9808, 1.0), (-0.3827, -0.9239, -1.0), (-0.3827, -0.9239, 1.0), (-0.5556, -0.8315, -1.0), (-0.5556, -0.8315, 1.0), (-0.7071, -0.7071, -1.0), (-0.7071, -0.7071, 1.0), (-0.8315, -0.5556, -1.0), (-0.8315, -0.5556, 1.0), (-0.9239, -0.3827, -1.0), (-0.9239, -0.3827, 1.0), (-0.9808, -0.1951, -1.0), (-0.9808, -0.1951, 1.0), (-1.0, 0.0, -1.0), (-1.0, 0.0, 1.0), (-0.9808, 0.1951, -1.0), (-0.9808, 0.1951, 1.0), (-0.9239, 0.3827, -1.0), (-0.9239, 0.3827, 1.0), (-0.8315, 0.5556, -1.0), (-0.8315, 0.5556, 1.0), (-0.7071, 0.7071, -1.0), (-0.7071, 0.7071, 1.0), (-0.5556, 0.8315, -1.0), (-0.5556, 0.8315, 1.0), (-0.3827, 0.9239, -1.0), (-0.3827, 0.9239, 1.0), (-0.1951, 0.9808, -1.0), (-0.1951, 0.9808, 1.0)], [], [(0, 1, 3, 2), (2, 3, 5, 4), (4, 5, 7, 6), (6, 7, 9, 8), (8, 9, 11, 10), (10, 11, 13, 12), (12, 13, 15, 14), (14, 15, 17, 16), (16, 17, 19, 18), (18, 19, 21, 20), (20, 21, 23, 22), (22, 23, 25, 24), (24, 25, 27, 26), (26, 27, 29, 28), (28, 29, 31, 30), (30, 31, 33, 32), (32, 33, 35, 34), (34, 35, 37, 36), (36, 37, 39, 38), (38, 39, 41, 40), (40, 41, 43, 42), (42, 43, 45, 44), (44, 45, 47, 46), (46, 47, 49, 48), (48, 49, 51, 50), (50, 51, 53, 52), (52, 53, 55, 54), (54, 55, 57, 56), (56, 57, 59, 58), (58, 59, 61, 60), (3, 1, 63, 61, 59, 57, 55, 53, 51, 49, 47, 45, 43, 41, 39, 37, 35, 33, 31, 29, 27, 25, 23, 21, 19, 17, 15, 13, 11, 9, 7, 5), (60, 61, 63, 62), (62, 63, 1, 0), (0, 2, 4, 6, 8, 10, 12, 14, 16, 18, 20, 22, 24, 26, 28, 30, 32, 34, 36, 38, 40, 42, 44, 46, 48, 50, 52, 54, 56, 58, 60, 62)])
_uv = me_cylinder_003.uv_layers.new(name='UVMap')
_uv.uv.foreach_set('vector', [1.0, 0.5, 1.0, 1.0, 0.9688, 1.0, 0.9688, 0.5, 0.9688, 0.5, 0.9688, 1.0, 0.9375, 1.0, 0.9375, 0.5, 0.9375, 0.5, 0.9375, 1.0, 0.9062, 1.0, 0.9062, 0.5, 0.9062, 0.5, 0.9062, 1.0, 0.875, 1.0, 0.875, 0.5, 0.875, 0.5, 0.875, 1.0, 0.8438, 1.0, 0.8438, 0.5, 0.8438, 0.5, 0.8438, 1.0, 0.8125, 1.0, 0.8125, 0.5, 0.8125, 0.5, 0.8125, 1.0, 0.7812, 1.0, 0.7812, 0.5, 0.7812, 0.5, 0.7812, 1.0, 0.75, 1.0, 0.75, 0.5, 0.75, 0.5, 0.75, 1.0, 0.7188, 1.0, 0.7188, 0.5, 0.7188, 0.5, 0.7188, 1.0, 0.6875, 1.0, 0.6875, 0.5, 0.6875, 0.5, 0.6875, 1.0, 0.6562, 1.0, 0.6562, 0.5, 0.6562, 0.5, 0.6562, 1.0, 0.625, 1.0, 0.625, 0.5, 0.625, 0.5, 0.625, 1.0, 0.5938, 1.0, 0.5938, 0.5, 0.5938, 0.5, 0.5938, 1.0, 0.5625, 1.0, 0.5625, 0.5, 0.5625, 0.5, 0.5625, 1.0, 0.5312, 1.0, 0.5312, 0.5, 0.5312, 0.5, 0.5312, 1.0, 0.5, 1.0, 0.5, 0.5, 0.5, 0.5, 0.5, 1.0, 0.4688, 1.0, 0.4688, 0.5, 0.4688, 0.5, 0.4688, 1.0, 0.4375, 1.0, 0.4375, 0.5, 0.4375, 0.5, 0.4375, 1.0, 0.4062, 1.0, 0.4062, 0.5, 0.4062, 0.5, 0.4062, 1.0, 0.375, 1.0, 0.375, 0.5, 0.375, 0.5, 0.375, 1.0, 0.3438, 1.0, 0.3438, 0.5, 0.3438, 0.5, 0.3438, 1.0, 0.3125, 1.0, 0.3125, 0.5, 0.3125, 0.5, 0.3125, 1.0, 0.2812, 1.0, 0.2812, 0.5, 0.2812, 0.5, 0.2812, 1.0, 0.25, 1.0, 0.25, 0.5, 0.25, 0.5, 0.25, 1.0, 0.2188, 1.0, 0.2188, 0.5, 0.2188, 0.5, 0.2188, 1.0, 0.1875, 1.0, 0.1875, 0.5, 0.1875, 0.5, 0.1875, 1.0, 0.1562, 1.0, 0.1562, 0.5, 0.1562, 0.5, 0.1562, 1.0, 0.125, 1.0, 0.125, 0.5, 0.125, 0.5, 0.125, 1.0, 0.09375, 1.0, 0.09375, 0.5, 0.09375, 0.5, 0.09375, 1.0, 0.0625, 1.0, 0.0625, 0.5, 0.2968, 0.4854, 0.25, 0.49, 0.2032, 0.4854, 0.1582, 0.4717, 0.1167, 0.4496, 0.08029, 0.4197, 0.05045, 0.3833, 0.02827, 0.3418, 0.01461, 0.2968, 0.01, 0.25, 0.01461, 0.2032, 0.02827, 0.1582, 0.05045, 0.1167, 0.08029, 0.08029, 0.1167, 0.05045, 0.1582, 0.02827, 0.2032, 0.01461, 0.25, 0.01, 0.2968, 0.01461, 0.3418, 0.02827, 0.3833, 0.05045, 0.4197, 0.08029, 0.4496, 0.1167, 0.4717, 0.1582, 0.4854, 0.2032, 0.49, 0.25, 0.4854, 0.2968, 0.4717, 0.3418, 0.4496, 0.3833, 0.4197, 0.4197, 0.3833, 0.4496, 0.3418, 0.4717, 0.0625, 0.5, 0.0625, 1.0, 0.03125, 1.0, 0.03125, 0.5, 0.03125, 0.5, 0.03125, 1.0, 0.0, 1.0, 0.0, 0.5, 0.75, 0.49, 0.7968, 0.4854, 0.8418, 0.4717, 0.8833, 0.4496, 0.9197, 0.4197, 0.9496, 0.3833, 0.9717, 0.3418, 0.9854, 0.2968, 0.99, 0.25, 0.9854, 0.2032, 0.9717, 0.1582, 0.9496, 0.1167, 0.9197, 0.08029, 0.8833, 0.05045, 0.8418, 0.02827, 0.7968, 0.01461, 0.75, 0.01, 0.7032, 0.01461, 0.6582, 0.02827, 0.6167, 0.05045, 0.5803, 0.08029, 0.5504, 0.1167, 0.5283, 0.1582, 0.5146, 0.2032, 0.51, 0.25, 0.5146, 0.2968, 0.5283, 0.3418, 0.5504, 0.3833, 0.5803, 0.4197, 0.6167, 0.4496, 0.6582, 0.4717, 0.7032, 0.4854])
me_cylinder_003.update()
me_cube_001 = bpy.data.meshes.new('Cube.001')
me_cube_001.from_pydata([(-1.0, -1.0, -1.0), (-1.0, -1.0, 1.0), (-1.0, 1.0, -1.0), (-1.0, 1.0, 1.0), (1.0, -1.0, -1.0), (1.0, -1.0, 1.0), (1.0, 1.0, -1.0), (1.0, 1.0, 1.0)], [], [(0, 1, 3, 2), (2, 3, 7, 6), (6, 7, 5, 4), (4, 5, 1, 0), (2, 6, 4, 0), (7, 3, 1, 5)])
_uv = me_cube_001.uv_layers.new(name='UVMap')
_uv.uv.foreach_set('vector', [0.375, 0.0, 0.625, 0.0, 0.625, 0.25, 0.375, 0.25, 0.375, 0.25, 0.625, 0.25, 0.625, 0.5, 0.375, 0.5, 0.375, 0.5, 0.625, 0.5, 0.625, 0.75, 0.375, 0.75, 0.375, 0.75, 0.625, 0.75, 0.625, 1.0, 0.375, 1.0, 0.125, 0.5, 0.375, 0.5, 0.375, 0.75, 0.125, 0.75, 0.625, 0.5, 0.875, 0.5, 0.875, 0.75, 0.625, 0.75])
me_cube_001.update()
me_cylinder_004 = bpy.data.meshes.new('Cylinder.004')
me_cylinder_004.from_pydata([(0.0, 1.0, -1.0), (0.0, 1.0, 1.0), (0.1951, 0.9808, -1.0), (0.1951, 0.9808, 1.0), (0.3827, 0.9239, -1.0), (0.3827, 0.9239, 1.0), (0.5556, 0.8315, -1.0), (0.5556, 0.8315, 1.0), (0.7071, 0.7071, -1.0), (0.7071, 0.7071, 1.0), (0.8315, 0.5556, -1.0), (0.8315, 0.5556, 1.0), (0.9239, 0.3827, -1.0), (0.9239, 0.3827, 1.0), (0.9808, 0.1951, -1.0), (0.9808, 0.1951, 1.0), (1.0, 0.0, -1.0), (1.0, 0.0, 1.0), (0.9808, -0.1951, -1.0), (0.9808, -0.1951, 1.0), (0.9239, -0.3827, -1.0), (0.9239, -0.3827, 1.0), (0.8315, -0.5556, -1.0), (0.8315, -0.5556, 1.0), (0.7071, -0.7071, -1.0), (0.7071, -0.7071, 1.0), (0.5556, -0.8315, -1.0), (0.5556, -0.8315, 1.0), (0.3827, -0.9239, -1.0), (0.3827, -0.9239, 1.0), (0.1951, -0.9808, -1.0), (0.1951, -0.9808, 1.0), (0.0, -1.0, -1.0), (0.0, -1.0, 1.0), (-0.1951, -0.9808, -1.0), (-0.1951, -0.9808, 1.0), (-0.3827, -0.9239, -1.0), (-0.3827, -0.9239, 1.0), (-0.5556, -0.8315, -1.0), (-0.5556, -0.8315, 1.0), (-0.7071, -0.7071, -1.0), (-0.7071, -0.7071, 1.0), (-0.8315, -0.5556, -1.0), (-0.8315, -0.5556, 1.0), (-0.9239, -0.3827, -1.0), (-0.9239, -0.3827, 1.0), (-0.9808, -0.1951, -1.0), (-0.9808, -0.1951, 1.0), (-1.0, 0.0, -1.0), (-1.0, 0.0, 1.0), (-0.9808, 0.1951, -1.0), (-0.9808, 0.1951, 1.0), (-0.9239, 0.3827, -1.0), (-0.9239, 0.3827, 1.0), (-0.8315, 0.5556, -1.0), (-0.8315, 0.5556, 1.0), (-0.7071, 0.7071, -1.0), (-0.7071, 0.7071, 1.0), (-0.5556, 0.8315, -1.0), (-0.5556, 0.8315, 1.0), (-0.3827, 0.9239, -1.0), (-0.3827, 0.9239, 1.0), (-0.1951, 0.9808, -1.0), (-0.1951, 0.9808, 1.0)], [], [(0, 1, 3, 2), (2, 3, 5, 4), (4, 5, 7, 6), (6, 7, 9, 8), (8, 9, 11, 10), (10, 11, 13, 12), (12, 13, 15, 14), (14, 15, 17, 16), (16, 17, 19, 18), (18, 19, 21, 20), (20, 21, 23, 22), (22, 23, 25, 24), (24, 25, 27, 26), (26, 27, 29, 28), (28, 29, 31, 30), (30, 31, 33, 32), (32, 33, 35, 34), (34, 35, 37, 36), (36, 37, 39, 38), (38, 39, 41, 40), (40, 41, 43, 42), (42, 43, 45, 44), (44, 45, 47, 46), (46, 47, 49, 48), (48, 49, 51, 50), (50, 51, 53, 52), (52, 53, 55, 54), (54, 55, 57, 56), (56, 57, 59, 58), (58, 59, 61, 60), (3, 1, 63, 61, 59, 57, 55, 53, 51, 49, 47, 45, 43, 41, 39, 37, 35, 33, 31, 29, 27, 25, 23, 21, 19, 17, 15, 13, 11, 9, 7, 5), (60, 61, 63, 62), (62, 63, 1, 0), (0, 2, 4, 6, 8, 10, 12, 14, 16, 18, 20, 22, 24, 26, 28, 30, 32, 34, 36, 38, 40, 42, 44, 46, 48, 50, 52, 54, 56, 58, 60, 62)])
_uv = me_cylinder_004.uv_layers.new(name='UVMap')
_uv.uv.foreach_set('vector', [1.0, 0.5, 1.0, 1.0, 0.9688, 1.0, 0.9688, 0.5, 0.9688, 0.5, 0.9688, 1.0, 0.9375, 1.0, 0.9375, 0.5, 0.9375, 0.5, 0.9375, 1.0, 0.9062, 1.0, 0.9062, 0.5, 0.9062, 0.5, 0.9062, 1.0, 0.875, 1.0, 0.875, 0.5, 0.875, 0.5, 0.875, 1.0, 0.8438, 1.0, 0.8438, 0.5, 0.8438, 0.5, 0.8438, 1.0, 0.8125, 1.0, 0.8125, 0.5, 0.8125, 0.5, 0.8125, 1.0, 0.7812, 1.0, 0.7812, 0.5, 0.7812, 0.5, 0.7812, 1.0, 0.75, 1.0, 0.75, 0.5, 0.75, 0.5, 0.75, 1.0, 0.7188, 1.0, 0.7188, 0.5, 0.7188, 0.5, 0.7188, 1.0, 0.6875, 1.0, 0.6875, 0.5, 0.6875, 0.5, 0.6875, 1.0, 0.6562, 1.0, 0.6562, 0.5, 0.6562, 0.5, 0.6562, 1.0, 0.625, 1.0, 0.625, 0.5, 0.625, 0.5, 0.625, 1.0, 0.5938, 1.0, 0.5938, 0.5, 0.5938, 0.5, 0.5938, 1.0, 0.5625, 1.0, 0.5625, 0.5, 0.5625, 0.5, 0.5625, 1.0, 0.5312, 1.0, 0.5312, 0.5, 0.5312, 0.5, 0.5312, 1.0, 0.5, 1.0, 0.5, 0.5, 0.5, 0.5, 0.5, 1.0, 0.4688, 1.0, 0.4688, 0.5, 0.4688, 0.5, 0.4688, 1.0, 0.4375, 1.0, 0.4375, 0.5, 0.4375, 0.5, 0.4375, 1.0, 0.4062, 1.0, 0.4062, 0.5, 0.4062, 0.5, 0.4062, 1.0, 0.375, 1.0, 0.375, 0.5, 0.375, 0.5, 0.375, 1.0, 0.3438, 1.0, 0.3438, 0.5, 0.3438, 0.5, 0.3438, 1.0, 0.3125, 1.0, 0.3125, 0.5, 0.3125, 0.5, 0.3125, 1.0, 0.2812, 1.0, 0.2812, 0.5, 0.2812, 0.5, 0.2812, 1.0, 0.25, 1.0, 0.25, 0.5, 0.25, 0.5, 0.25, 1.0, 0.2188, 1.0, 0.2188, 0.5, 0.2188, 0.5, 0.2188, 1.0, 0.1875, 1.0, 0.1875, 0.5, 0.1875, 0.5, 0.1875, 1.0, 0.1562, 1.0, 0.1562, 0.5, 0.1562, 0.5, 0.1562, 1.0, 0.125, 1.0, 0.125, 0.5, 0.125, 0.5, 0.125, 1.0, 0.09375, 1.0, 0.09375, 0.5, 0.09375, 0.5, 0.09375, 1.0, 0.0625, 1.0, 0.0625, 0.5, 0.2968, 0.4854, 0.25, 0.49, 0.2032, 0.4854, 0.1582, 0.4717, 0.1167, 0.4496, 0.08029, 0.4197, 0.05045, 0.3833, 0.02827, 0.3418, 0.01461, 0.2968, 0.01, 0.25, 0.01461, 0.2032, 0.02827, 0.1582, 0.05045, 0.1167, 0.08029, 0.08029, 0.1167, 0.05045, 0.1582, 0.02827, 0.2032, 0.01461, 0.25, 0.01, 0.2968, 0.01461, 0.3418, 0.02827, 0.3833, 0.05045, 0.4197, 0.08029, 0.4496, 0.1167, 0.4717, 0.1582, 0.4854, 0.2032, 0.49, 0.25, 0.4854, 0.2968, 0.4717, 0.3418, 0.4496, 0.3833, 0.4197, 0.4197, 0.3833, 0.4496, 0.3418, 0.4717, 0.0625, 0.5, 0.0625, 1.0, 0.03125, 1.0, 0.03125, 0.5, 0.03125, 0.5, 0.03125, 1.0, 0.0, 1.0, 0.0, 0.5, 0.75, 0.49, 0.7968, 0.4854, 0.8418, 0.4717, 0.8833, 0.4496, 0.9197, 0.4197, 0.9496, 0.3833, 0.9717, 0.3418, 0.9854, 0.2968, 0.99, 0.25, 0.9854, 0.2032, 0.9717, 0.1582, 0.9496, 0.1167, 0.9197, 0.08029, 0.8833, 0.05045, 0.8418, 0.02827, 0.7968, 0.01461, 0.75, 0.01, 0.7032, 0.01461, 0.6582, 0.02827, 0.6167, 0.05045, 0.5803, 0.08029, 0.5504, 0.1167, 0.5283, 0.1582, 0.5146, 0.2032, 0.51, 0.25, 0.5146, 0.2968, 0.5283, 0.3418, 0.5504, 0.3833, 0.5803, 0.4197, 0.6167, 0.4496, 0.6582, 0.4717, 0.7032, 0.4854])
me_cylinder_004.update()
me_cube_002 = bpy.data.meshes.new('Cube.002')
me_cube_002.from_pydata([(-1.0, -1.0, -0.7936), (-1.0, -1.0, 0.3677), (-1.0, 1.0, -1.0), (-1.0, 1.0, 1.0), (1.0, -1.0, -0.7936), (1.0, -1.0, 0.3677), (1.0, 1.0, -1.0), (1.0, 1.0, 1.0), (-1.0, 0.0, -1.0), (-1.0, 0.0, 1.0), (1.0, 0.0, -1.0), (1.0, 0.0, 1.0), (-1.0, 0.5, 1.0), (1.0, 0.5, -1.0), (-1.0, 0.5, -1.0), (1.0, 0.5, 1.0), (-1.0, -0.5, -1.0), (1.0, -0.5, 1.0), (-1.0, -0.5, 1.0), (1.0, -0.5, -1.0)], [], [(14, 12, 3, 2), (2, 3, 7, 6), (19, 17, 5, 4), (4, 5, 1, 0), (16, 19, 4, 0), (17, 18, 1, 5), (15, 12, 9, 11), (14, 13, 10, 8), (13, 15, 11, 10), (16, 18, 9, 8), (6, 7, 15, 13), (2, 6, 13, 14), (7, 3, 12, 15), (8, 9, 12, 14), (0, 1, 18, 16), (11, 9, 18, 17), (8, 10, 19, 16), (10, 11, 17, 19)])
_uv = me_cube_002.uv_layers.new(name='UVMap')
_uv.uv.foreach_set('vector', [0.375, 0.1875, 0.625, 0.1875, 0.625, 0.25, 0.375, 0.25, 0.375, 0.25, 0.625, 0.25, 0.625, 0.5, 0.375, 0.5, 0.375, 0.6875, 0.625, 0.6875, 0.625, 0.75, 0.375, 0.75, 0.375, 0.75, 0.625, 0.75, 0.625, 1.0, 0.375, 1.0, 0.125, 0.6875, 0.375, 0.6875, 0.375, 0.75, 0.125, 0.75, 0.625, 0.6875, 0.875, 0.6875, 0.875, 0.75, 0.625, 0.75, 0.625, 0.5625, 0.875, 0.5625, 0.875, 0.625, 0.625, 0.625, 0.125, 0.5625, 0.375, 0.5625, 0.375, 0.625, 0.125, 0.625, 0.375, 0.5625, 0.625, 0.5625, 0.625, 0.625, 0.375, 0.625, 0.375, 0.0625, 0.625, 0.0625, 0.625, 0.125, 0.375, 0.125, 0.375, 0.5, 0.625, 0.5, 0.625, 0.5625, 0.375, 0.5625, 0.125, 0.5, 0.375, 0.5, 0.375, 0.5625, 0.125, 0.5625, 0.625, 0.5, 0.875, 0.5, 0.875, 0.5625, 0.625, 0.5625, 0.375, 0.125, 0.625, 0.125, 0.625, 0.1875, 0.375, 0.1875, 0.375, 0.0, 0.625, 0.0, 0.625, 0.0625, 0.375, 0.0625, 0.625, 0.625, 0.875, 0.625, 0.875, 0.6875, 0.625, 0.6875, 0.125, 0.625, 0.375, 0.625, 0.375, 0.6875, 0.125, 0.6875, 0.375, 0.625, 0.625, 0.625, 0.625, 0.6875, 0.375, 0.6875])
me_cube_002.update()
me_cylinder_005 = bpy.data.meshes.new('Cylinder.005')
me_cylinder_005.from_pydata([(0.0, 1.0, -1.0), (0.0, 1.0, 1.0), (0.1951, 0.9808, -1.0), (0.1951, 0.9808, 1.0), (0.3827, 0.9239, -1.0), (0.3827, 0.9239, 1.0), (0.5556, 0.8315, -1.0), (0.5556, 0.8315, 1.0), (0.7071, 0.7071, -1.0), (0.7071, 0.7071, 1.0), (0.8315, 0.5556, -1.0), (0.8315, 0.5556, 1.0), (0.9239, 0.3827, -1.0), (0.9239, 0.3827, 1.0), (0.9808, 0.1951, -1.0), (0.9808, 0.1951, 1.0), (1.0, 0.0, -1.0), (1.0, 0.0, 1.0), (0.9808, -0.1951, -1.0), (0.9808, -0.1951, 1.0), (0.9239, -0.3827, -1.0), (0.9239, -0.3827, 1.0), (0.8315, -0.5556, -1.0), (0.8315, -0.5556, 1.0), (0.7071, -0.7071, -1.0), (0.7071, -0.7071, 1.0), (0.5556, -0.8315, -1.0), (0.5556, -0.8315, 1.0), (0.3827, -0.9239, -1.0), (0.3827, -0.9239, 1.0), (0.1951, -0.9808, -1.0), (0.1951, -0.9808, 1.0), (0.0, -1.0, -1.0), (0.0, -1.0, 1.0), (-0.1951, -0.9808, -1.0), (-0.1951, -0.9808, 1.0), (-0.3827, -0.9239, -1.0), (-0.3827, -0.9239, 1.0), (-0.5556, -0.8315, -1.0), (-0.5556, -0.8315, 1.0), (-0.7071, -0.7071, -1.0), (-0.7071, -0.7071, 1.0), (-0.8315, -0.5556, -1.0), (-0.8315, -0.5556, 1.0), (-0.9239, -0.3827, -1.0), (-0.9239, -0.3827, 1.0), (-0.9808, -0.1951, -1.0), (-0.9808, -0.1951, 1.0), (-1.0, 0.0, -1.0), (-1.0, 0.0, 1.0), (-0.9808, 0.1951, -1.0), (-0.9808, 0.1951, 1.0), (-0.9239, 0.3827, -1.0), (-0.9239, 0.3827, 1.0), (-0.8315, 0.5556, -1.0), (-0.8315, 0.5556, 1.0), (-0.7071, 0.7071, -1.0), (-0.7071, 0.7071, 1.0), (-0.5556, 0.8315, -1.0), (-0.5556, 0.8315, 1.0), (-0.3827, 0.9239, -1.0), (-0.3827, 0.9239, 1.0), (-0.1951, 0.9808, -1.0), (-0.1951, 0.9808, 1.0)], [], [(0, 1, 3, 2), (2, 3, 5, 4), (4, 5, 7, 6), (6, 7, 9, 8), (8, 9, 11, 10), (10, 11, 13, 12), (12, 13, 15, 14), (14, 15, 17, 16), (16, 17, 19, 18), (18, 19, 21, 20), (20, 21, 23, 22), (22, 23, 25, 24), (24, 25, 27, 26), (26, 27, 29, 28), (28, 29, 31, 30), (30, 31, 33, 32), (32, 33, 35, 34), (34, 35, 37, 36), (36, 37, 39, 38), (38, 39, 41, 40), (40, 41, 43, 42), (42, 43, 45, 44), (44, 45, 47, 46), (46, 47, 49, 48), (48, 49, 51, 50), (50, 51, 53, 52), (52, 53, 55, 54), (54, 55, 57, 56), (56, 57, 59, 58), (58, 59, 61, 60), (3, 1, 63, 61, 59, 57, 55, 53, 51, 49, 47, 45, 43, 41, 39, 37, 35, 33, 31, 29, 27, 25, 23, 21, 19, 17, 15, 13, 11, 9, 7, 5), (60, 61, 63, 62), (62, 63, 1, 0), (0, 2, 4, 6, 8, 10, 12, 14, 16, 18, 20, 22, 24, 26, 28, 30, 32, 34, 36, 38, 40, 42, 44, 46, 48, 50, 52, 54, 56, 58, 60, 62)])
_uv = me_cylinder_005.uv_layers.new(name='UVMap')
_uv.uv.foreach_set('vector', [1.0, 0.5, 1.0, 1.0, 0.9688, 1.0, 0.9688, 0.5, 0.9688, 0.5, 0.9688, 1.0, 0.9375, 1.0, 0.9375, 0.5, 0.9375, 0.5, 0.9375, 1.0, 0.9062, 1.0, 0.9062, 0.5, 0.9062, 0.5, 0.9062, 1.0, 0.875, 1.0, 0.875, 0.5, 0.875, 0.5, 0.875, 1.0, 0.8438, 1.0, 0.8438, 0.5, 0.8438, 0.5, 0.8438, 1.0, 0.8125, 1.0, 0.8125, 0.5, 0.8125, 0.5, 0.8125, 1.0, 0.7812, 1.0, 0.7812, 0.5, 0.7812, 0.5, 0.7812, 1.0, 0.75, 1.0, 0.75, 0.5, 0.75, 0.5, 0.75, 1.0, 0.7188, 1.0, 0.7188, 0.5, 0.7188, 0.5, 0.7188, 1.0, 0.6875, 1.0, 0.6875, 0.5, 0.6875, 0.5, 0.6875, 1.0, 0.6562, 1.0, 0.6562, 0.5, 0.6562, 0.5, 0.6562, 1.0, 0.625, 1.0, 0.625, 0.5, 0.625, 0.5, 0.625, 1.0, 0.5938, 1.0, 0.5938, 0.5, 0.5938, 0.5, 0.5938, 1.0, 0.5625, 1.0, 0.5625, 0.5, 0.5625, 0.5, 0.5625, 1.0, 0.5312, 1.0, 0.5312, 0.5, 0.5312, 0.5, 0.5312, 1.0, 0.5, 1.0, 0.5, 0.5, 0.5, 0.5, 0.5, 1.0, 0.4688, 1.0, 0.4688, 0.5, 0.4688, 0.5, 0.4688, 1.0, 0.4375, 1.0, 0.4375, 0.5, 0.4375, 0.5, 0.4375, 1.0, 0.4062, 1.0, 0.4062, 0.5, 0.4062, 0.5, 0.4062, 1.0, 0.375, 1.0, 0.375, 0.5, 0.375, 0.5, 0.375, 1.0, 0.3438, 1.0, 0.3438, 0.5, 0.3438, 0.5, 0.3438, 1.0, 0.3125, 1.0, 0.3125, 0.5, 0.3125, 0.5, 0.3125, 1.0, 0.2812, 1.0, 0.2812, 0.5, 0.2812, 0.5, 0.2812, 1.0, 0.25, 1.0, 0.25, 0.5, 0.25, 0.5, 0.25, 1.0, 0.2188, 1.0, 0.2188, 0.5, 0.2188, 0.5, 0.2188, 1.0, 0.1875, 1.0, 0.1875, 0.5, 0.1875, 0.5, 0.1875, 1.0, 0.1562, 1.0, 0.1562, 0.5, 0.1562, 0.5, 0.1562, 1.0, 0.125, 1.0, 0.125, 0.5, 0.125, 0.5, 0.125, 1.0, 0.09375, 1.0, 0.09375, 0.5, 0.09375, 0.5, 0.09375, 1.0, 0.0625, 1.0, 0.0625, 0.5, 0.2968, 0.4854, 0.25, 0.49, 0.2032, 0.4854, 0.1582, 0.4717, 0.1167, 0.4496, 0.08029, 0.4197, 0.05045, 0.3833, 0.02827, 0.3418, 0.01461, 0.2968, 0.01, 0.25, 0.01461, 0.2032, 0.02827, 0.1582, 0.05045, 0.1167, 0.08029, 0.08029, 0.1167, 0.05045, 0.1582, 0.02827, 0.2032, 0.01461, 0.25, 0.01, 0.2968, 0.01461, 0.3418, 0.02827, 0.3833, 0.05045, 0.4197, 0.08029, 0.4496, 0.1167, 0.4717, 0.1582, 0.4854, 0.2032, 0.49, 0.25, 0.4854, 0.2968, 0.4717, 0.3418, 0.4496, 0.3833, 0.4197, 0.4197, 0.3833, 0.4496, 0.3418, 0.4717, 0.0625, 0.5, 0.0625, 1.0, 0.03125, 1.0, 0.03125, 0.5, 0.03125, 0.5, 0.03125, 1.0, 0.0, 1.0, 0.0, 0.5, 0.75, 0.49, 0.7968, 0.4854, 0.8418, 0.4717, 0.8833, 0.4496, 0.9197, 0.4197, 0.9496, 0.3833, 0.9717, 0.3418, 0.9854, 0.2968, 0.99, 0.25, 0.9854, 0.2032, 0.9717, 0.1582, 0.9496, 0.1167, 0.9197, 0.08029, 0.8833, 0.05045, 0.8418, 0.02827, 0.7968, 0.01461, 0.75, 0.01, 0.7032, 0.01461, 0.6582, 0.02827, 0.6167, 0.05045, 0.5803, 0.08029, 0.5504, 0.1167, 0.5283, 0.1582, 0.5146, 0.2032, 0.51, 0.25, 0.5146, 0.2968, 0.5283, 0.3418, 0.5504, 0.3833, 0.5803, 0.4197, 0.6167, 0.4496, 0.6582, 0.4717, 0.7032, 0.4854])
_ca = me_cylinder_005.color_attributes.new('Attribute', 'BYTE_COLOR', 'CORNER')
_ca.data.foreach_set('color', [1.0, 1.0, 1.0, 1.0, 1.0, 0.008023, 0.007499, 1.0, 1.0, 0.008023, 0.007499, 1.0, 1.0, 1.0, 1.0, 1.0, 1.0, 1.0, 1.0, 1.0, 1.0, 0.008023, 0.007499, 1.0, 1.0, 0.02315, 0.02315, 1.0, 1.0, 1.0, 1.0, 1.0, 1.0, 1.0, 1.0, 1.0, 1.0, 0.02315, 0.02315, 1.0, 1.0, 0.02122, 0.02029, 1.0, 1.0, 1.0, 1.0, 1.0, 1.0, 1.0, 1.0, 1.0, 1.0, 0.02122, 0.02029, 1.0, 1.0, 0.01521, 0.01444, 1.0, 1.0, 1.0, 1.0, 1.0, 1.0, 1.0, 1.0, 1.0, 1.0, 0.01521, 0.01444, 1.0, 1.0, 0.0137, 0.01298, 1.0, 1.0, 1.0, 1.0, 1.0, 1.0, 1.0, 1.0, 1.0, 1.0, 0.0137, 0.01298, 1.0, 1.0, 0.02217, 0.02122, 1.0, 1.0, 1.0, 1.0, 1.0, 1.0, 1.0, 1.0, 1.0, 1.0, 0.02217, 0.02122, 1.0, 1.0, 0.01096, 0.01033, 1.0, 1.0, 1.0, 1.0, 1.0, 1.0, 1.0, 1.0, 1.0, 1.0, 0.01096, 0.01033, 1.0, 1.0, 0.02029, 0.01938, 1.0, 1.0, 0.2307, 0.2307, 1.0, 1.0, 0.2307, 0.2307, 1.0, 1.0, 0.02029, 0.01938, 1.0, 1.0, 0.0319, 0.0319, 1.0, 1.0, 0.2384, 0.2384, 1.0, 1.0, 0.2384, 0.2384, 1.0, 1.0, 0.0319, 0.0319, 1.0, 1.0, 0.03955, 0.03955, 1.0, 1.0, 0.2462, 0.2462, 1.0, 1.0, 0.2462, 0.2462, 1.0, 1.0, 0.03955, 0.03955, 1.0, 1.0, 0.008023, 0.007499, 1.0, 1.0, 0.2542, 0.2542, 1.0, 1.0, 0.2542, 0.2542, 1.0, 1.0, 0.008023, 0.007499, 1.0, 1.0, 0.008023, 0.007499, 1.0, 1.0, 0.2623, 0.2623, 1.0, 1.0, 0.2623, 0.2623, 1.0, 1.0, 0.008023, 0.007499, 1.0, 1.0, 0.008023, 0.007499, 1.0, 1.0, 0.2789, 0.2789, 1.0, 1.0, 0.2789, 0.2789, 1.0, 1.0, 0.008023, 0.007499, 1.0, 1.0, 0.008023, 0.007499, 1.0, 1.0, 0.2307, 0.227, 1.0, 1.0, 0.2307, 0.227, 1.0, 1.0, 0.008023, 0.007499, 1.0, 1.0, 0.008023, 0.007499, 1.0, 1.0, 0.1384, 0.1384, 1.0, 1.0, 0.1384, 0.1384, 1.0, 1.0, 0.008023, 0.007499, 1.0, 1.0, 0.008023, 0.007499, 1.0, 1.0, 0.1046, 0.1022, 1.0, 1.0, 0.1046, 0.1022, 1.0, 1.0, 0.008023, 0.007499, 1.0, 1.0, 0.008023, 0.007499, 1.0, 1.0, 0.0865, 0.0865, 1.0, 1.0, 0.0865, 0.0865, 1.0, 1.0, 0.008023, 0.007499, 1.0, 1.0, 0.008023, 0.007499, 1.0, 1.0, 0.06663, 0.06663, 1.0, 1.0, 0.06663, 0.06663, 1.0, 1.0, 0.008023, 0.007499, 1.0, 1.0, 0.008023, 0.007499, 1.0, 1.0, 0.05781, 0.05613, 1.0, 1.0, 0.05781, 0.05613, 1.0, 1.0, 0.008023, 0.007499, 1.0, 1.0, 0.008023, 0.007499, 1.0, 1.0, 0.04374, 0.04374, 1.0, 1.0, 0.04374, 0.04374, 1.0, 1.0, 0.008023, 0.007499, 1.0, 1.0, 0.008023, 0.007499, 1.0, 1.0, 0.0356, 0.0356, 1.0, 1.0, 0.0356, 0.0356, 1.0, 1.0, 0.008023, 0.007499, 1.0, 1.0, 0.008023, 0.007499, 1.0, 1.0, 0.0319, 0.0319, 1.0, 1.0, 0.0319, 0.0319, 1.0, 1.0, 0.008023, 0.007499, 1.0, 1.0, 0.008023, 0.007499, 1.0, 1.0, 0.06301, 0.06301, 1.0, 1.0, 0.06301, 0.06301, 1.0, 1.0, 0.008023, 0.007499, 1.0, 1.0, 0.008023, 0.007499, 1.0, 1.0, 0.0648, 0.0648, 1.0, 1.0, 0.0648, 0.0648, 1.0, 1.0, 0.008023, 0.007499, 1.0, 1.0, 0.008023, 0.007499, 1.0, 1.0, 0.07036, 0.07036, 1.0, 1.0, 0.07036, 0.07036, 1.0, 1.0, 0.008023, 0.007499, 1.0, 1.0, 0.008023, 0.007499, 1.0, 1.0, 0.08022, 0.08022, 1.0, 1.0, 0.08022, 0.08022, 1.0, 1.0, 0.008023, 0.007499, 1.0, 1.0, 0.008023, 0.007499, 1.0, 1.0, 0.1046, 0.1046, 1.0, 1.0, 0.1046, 0.1046, 1.0, 1.0, 0.008023, 0.007499, 1.0, 1.0, 0.008023, 0.007499, 1.0, 1.0, 0.1301, 0.1274, 1.0, 1.0, 0.1301, 0.1274, 1.0, 1.0, 0.008023, 0.007499, 1.0, 1.0, 0.008023, 0.007499, 1.0, 1.0, 0.2384, 0.2384, 1.0, 1.0, 0.2384, 0.2384, 1.0, 1.0, 0.008023, 0.007499, 1.0, 1.0, 0.008023, 0.007499, 1.0, 1.0, 0.5395, 0.5395, 1.0, 1.0, 0.008023, 0.007499, 1.0, 1.0, 0.008023, 0.007499, 1.0, 1.0, 0.008023, 0.007499, 1.0, 1.0, 0.008023, 0.007499, 1.0, 1.0, 0.008023, 0.007499, 1.0, 1.0, 0.008023, 0.007499, 1.0, 1.0, 0.008023, 0.007499, 1.0, 1.0, 0.008023, 0.007499, 1.0, 1.0, 0.008023, 0.007499, 1.0, 1.0, 0.008023, 0.007499, 1.0, 1.0, 0.008023, 0.007499, 1.0, 1.0, 0.008023, 0.007499, 1.0, 1.0, 0.008023, 0.007499, 1.0, 1.0, 0.008023, 0.007499, 1.0, 1.0, 0.008023, 0.007499, 1.0, 1.0, 0.008023, 0.007499, 1.0, 1.0, 0.008023, 0.007499, 1.0, 1.0, 0.008023, 0.007499, 1.0, 1.0, 0.008023, 0.007499, 1.0, 1.0, 0.008023, 0.007499, 1.0, 1.0, 0.008023, 0.007499, 1.0, 1.0, 0.008023, 0.007499, 1.0, 1.0, 0.008023, 0.007499, 1.0, 1.0, 0.03955, 0.03955, 1.0, 1.0, 0.0319, 0.0319, 1.0, 1.0, 0.02029, 0.01938, 1.0, 1.0, 0.01096, 0.01033, 1.0, 1.0, 0.02217, 0.02122, 1.0, 1.0, 0.0137, 0.01298, 1.0, 1.0, 0.01521, 0.01444, 1.0, 1.0, 0.02122, 0.02029, 1.0, 1.0, 0.02315, 0.02315, 1.0, 1.0, 0.5395, 0.5395, 1.0, 1.0, 0.008023, 0.007499, 1.0, 1.0, 0.008023, 0.007499, 1.0, 1.0, 0.807, 0.807, 1.0, 1.0, 0.807, 0.807, 1.0, 1.0, 0.008023, 0.007499, 1.0, 1.0, 0.008023, 0.007499, 1.0, 1.0, 1.0, 1.0, 1.0, 1.0, 1.0, 1.0, 1.0, 1.0, 1.0, 1.0, 1.0, 1.0, 1.0, 1.0, 1.0, 1.0, 1.0, 1.0, 1.0, 1.0, 1.0, 1.0, 1.0, 1.0, 1.0, 1.0, 1.0, 1.0, 1.0, 1.0, 1.0, 1.0, 1.0, 1.0, 1.0, 1.0, 0.2307, 0.2307, 1.0, 1.0, 0.2384, 0.2384, 1.0, 1.0, 0.2462, 0.2462, 1.0, 1.0, 0.2542, 0.2542, 1.0, 1.0, 0.2623, 0.2623, 1.0, 1.0, 0.2789, 0.2789, 1.0, 1.0, 0.2307, 0.227, 1.0, 1.0, 0.1384, 0.1384, 1.0, 1.0, 0.1046, 0.1022, 1.0, 1.0, 0.0865, 0.0865, 1.0, 1.0, 0.06663, 0.06663, 1.0, 1.0, 0.05781, 0.05613, 1.0, 1.0, 0.04374, 0.04374, 1.0, 1.0, 0.0356, 0.0356, 1.0, 1.0, 0.0319, 0.0319, 1.0, 1.0, 0.06301, 0.06301, 1.0, 1.0, 0.0648, 0.0648, 1.0, 1.0, 0.07036, 0.07036, 1.0, 1.0, 0.08022, 0.08022, 1.0, 1.0, 0.1046, 0.1046, 1.0, 1.0, 0.1301, 0.1274, 1.0, 1.0, 0.2384, 0.2384, 1.0, 1.0, 0.5395, 0.5395, 1.0, 1.0, 0.807, 0.807, 1.0])
me_cylinder_005.update()

# ---- objects
ob_cube = bpy.data.objects.new('Cube', me_cube)
ob_light = bpy.data.objects.new('Light', light_light)
ob_camera = bpy.data.objects.new('Camera', cam_camera)
ob_cylinder = bpy.data.objects.new('Cylinder', me_cylinder_001)
ob_cylinder_001 = bpy.data.objects.new('Cylinder.001', me_cylinder_003)
ob_cube_001 = bpy.data.objects.new('Cube.001', me_cube_001)
ob_cylinder_002 = bpy.data.objects.new('Cylinder.002', me_cylinder_004)
ob_cube_002 = bpy.data.objects.new('Cube.002', me_cube_002)
ob_cylinder_003 = bpy.data.objects.new('Cylinder.003', me_cylinder_005)

# ---- transforms, parenting, visibility, modifiers, constraints
ob_cube.location = (0.0, 0.0, 2.131)
ob_cube.scale = (3.589, 2.977, -2.143)
ob_cube.lock_rotations_4d = False
ob_cube.empty_display_type = 'ARROWS'
ob_cube.lineart.crease_threshold = 0.0
_m = ob_cube.modifiers.new('Subdivision', 'SUBSURF')
_m.levels = 0
ob_light.location = (4.076, 1.005, 5.904)
ob_light.rotation_euler = (0.6503, 0.05522, 1.866)
ob_light.lock_rotations_4d = False
ob_light.empty_display_type = 'ARROWS'
ob_light.color = (0.0, 0.0, 0.0, 0.0)
ob_light.lineart.crease_threshold = 0.0
ob_camera.location = (7.359, -6.926, 4.958)
ob_camera.rotation_euler = (1.109, 0.0, 0.8149)
ob_camera.lock_rotations_4d = False
ob_camera.empty_display_type = 'ARROWS'
ob_camera.color = (0.0, 0.0, 0.0, 0.0)
ob_camera.display_type = 'WIRE'
ob_camera.lineart.crease_threshold = 0.0
ob_cylinder.location = (3.034, -2.44, 7.169)
ob_cylinder.scale = (0.3224, -0.3745, 6.201)
ob_cylinder_001.location = (-2.872, -2.44, 7.169)
ob_cylinder_001.scale = (0.3224, -0.3745, 6.201)
ob_cube_001.location = (2.598, 0.8797, 9.34)
ob_cube_001.scale = (0.9724, 0.09352, 1.0)
ob_cylinder_002.location = (0.06552, -0.5221, 4.198)
ob_cylinder_002.scale = (-2.125, 2.087, -0.2355)
ob_cube_002.location = (0.04957, -3.358, 2.766)
ob_cube_002.scale = (1.43, 1.114, 1.114)
_m = ob_cube_002.modifiers.new('Subdivision', 'SUBSURF')
_m.levels = 0
ob_cylinder_003.location = (0.04342, -3.477, 3.781)
ob_cylinder_003.scale = (0.3311, 0.3311, 0.3311)
_m = ob_cylinder_003.modifiers.new('Subdivision', 'SUBSURF')
_m.levels = 6

# ---- collection membership
col_collection.objects.link(ob_cube)
col_collection.objects.link(ob_light)
col_collection.objects.link(ob_camera)
col_collection.objects.link(ob_cylinder)
col_collection.objects.link(ob_cylinder_001)
col_collection.objects.link(ob_cube_001)
col_collection.objects.link(ob_cylinder_002)
col_collection.objects.link(ob_cube_002)
col_collection.objects.link(ob_cylinder_003)

# ---- scene / render settings (as saved in the file)
scene.camera = ob_camera
scene.frame_start = 1; scene.frame_end = 250; scene.frame_set(1)
scene.render.engine = 'BLENDER_EEVEE_NEXT'
scene.cycles.sampling_pattern = 'TABULATED_SOBOL'
bpy.context.view_layer.update()
